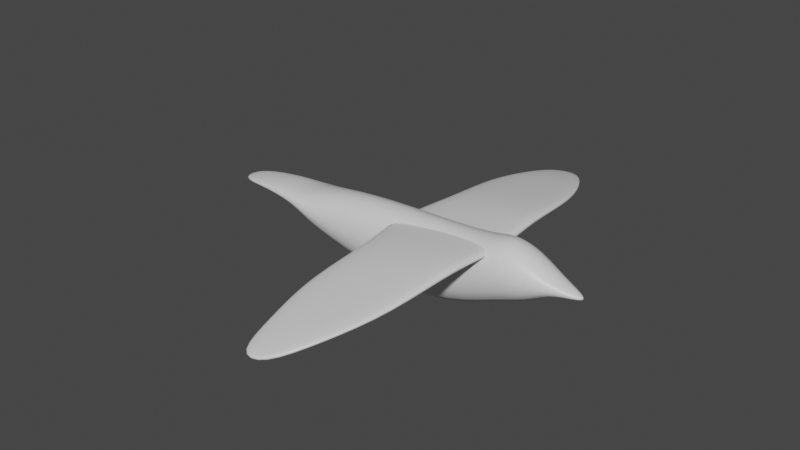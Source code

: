 # Source: bird.blend  (saved by Blender 2.83.18; exported with 4.5.12 LTS)
import bpy
from mathutils import Matrix  # noqa: F401  (used for matrix-valued properties, if any)

bpy.ops.wm.read_factory_settings(use_empty=True)
scene = bpy.context.scene
scene.name = 'Scene'

# ---- collections
col_collection = bpy.data.collections.new('Collection'); scene.collection.children.link(col_collection)

# ---- materials (node trees are filled in below, after node groups)
mat_material_001 = bpy.data.materials.new('Material.001')
mat_material_001.alpha_threshold = 0.0
mat_material_001.use_transparent_shadow = False
mat_material_001.line_color = (0.0, 0.0, 0.0, 1.0)

# ---- material node trees
mat_material_001.use_nodes = True; mat_material_001.node_tree.nodes.clear()
_N = mat_material_001.node_tree.nodes; _L = mat_material_001.node_tree.links
n0 = _N.new('ShaderNodeOutputMaterial'); n0.name = 'Material Output'; n0.location = (300, 300)
n1 = _N.new('ShaderNodeBsdfPrincipled'); n1.name = 'Principled BSDF'; n1.location = (10, 300)
n1.distribution = 'GGX'
n1.subsurface_method = 'BURLEY'
n1.inputs[2].default_value = 0.4
n1.inputs[3].default_value = 1.45
n1.inputs[27].default_value = (0.0, 0.0, 0.0, 1.0)
n1.inputs[28].default_value = 1.0
_L.new(n1.outputs[0], n0.inputs[0])
n0.is_active_output = True

# ---- world
world_world = bpy.data.worlds.new('World'); scene.world = world_world
world_world.use_nodes = True; world_world.node_tree.nodes.clear()
_N = world_world.node_tree.nodes; _L = world_world.node_tree.links
n0 = _N.new('ShaderNodeOutputWorld'); n0.name = 'World Output'; n0.location = (300, 300)
n1 = _N.new('ShaderNodeBackground'); n1.name = 'Background'; n1.location = (10, 300)
n1.inputs[0].default_value = (0.05088, 0.05088, 0.05088, 1.0)
_L.new(n1.outputs[0], n0.inputs[0])
n0.is_active_output = True
world_world.color = (0.05088, 0.05088, 0.05088)
world_world.use_sun_shadow = False
world_world.sun_shadow_jitter_overblur = 0.0

# ---- meshes
me_cube_002 = bpy.data.meshes.new('Cube.002')
me_cube_002.from_pydata([(2.691, 0.298, 0.9324), (1.974, 0.298, 0.2981), (2.691, -0.298, 0.9324), (1.974, -0.298, 0.2981), (-1.061, 1.462, 1.332), (-0.6885, 1.462, -0.5812), (-1.061, -1.462, 1.332), (-0.6885, -1.462, -0.5812), (-4.403, 2.368, 3.118), (-3.074, 2.368, -4.006), (-4.403, -2.368, 3.118), (-3.074, -2.368, -4.006), (-7.856, 2.931, 3.522), (-5.793, 2.931, -6.095), (-7.856, -2.931, 3.522), (-5.793, -2.931, -6.095), (-9.862, 2.931, 1.569), (-13.39, 2.931, -13.15), (-9.862, -2.931, 1.569), (-13.39, -2.931, -13.15), (-24.66, 2.931, -2.798), (-22.53, 2.931, -14.07), (-24.66, -2.931, -2.798), (-22.53, -2.931, -14.07), (-32.08, 2.931, -6.776), (-30.96, 2.931, -12.78), (-32.08, -2.931, -6.776), (-30.96, -2.931, -12.78), (-38.92, 2.113, -11.22), (-38.92, -2.113, -11.22), (-39.04, -2.113, -9.84), (-39.04, 2.113, -9.84), (-33.34, 2.859, -10.64), (-33.65, 2.859, -7.987), (-33.34, -2.859, -10.64), (-33.65, -2.859, -7.987), (-44.15, 1.367, -12.5), (-43.81, 1.367, -13.18), (-44.15, -1.367, -12.5), (-43.81, -1.367, -13.18), (-19.02, -5.685, -3.943), (-19.42, -5.685, -2.228), (-8.451, -5.484, 0.3175), (-8.849, -5.484, 2.032), (-19.84, -13.02, -5.133), (-20.09, -13.25, -4.059), (-9.366, -13.7, -0.1967), (-9.115, -13.48, -1.27), (-18.23, -18.95, -5.632), (-18.41, -19.11, -4.85), (-11.66, -19.2, -2.341), (-11.48, -19.03, -3.122), (-17.61, -22.87, -7.209), (-17.79, -23.04, -6.428), (-14.52, -23.23, -4.99), (-14.33, -23.07, -5.771), (-19.22, -5.685, -3.085), (-8.65, -5.484, 1.175), (-19.96, -13.14, -4.596), (-9.241, -13.59, -0.7334), (-18.32, -19.03, -5.241), (-11.57, -19.11, -2.731), (-17.7, -22.95, -6.818), (-14.42, -23.15, -5.38), (-19.02, 5.685, -3.943), (-19.42, 5.685, -2.228), (-8.451, 5.483, 0.3175), (-8.849, 5.483, 2.032), (-19.84, 13.02, -5.133), (-20.09, 13.25, -4.059), (-9.366, 13.7, -0.1967), (-9.115, 13.48, -1.27), (-18.23, 18.95, -5.632), (-18.41, 19.11, -4.85), (-11.66, 19.2, -2.341), (-11.48, 19.03, -3.122), (-17.61, 22.87, -7.209), (-17.79, 23.04, -6.428), (-14.52, 23.23, -4.99), (-14.33, 23.07, -5.771), (-19.22, 5.685, -3.085), (-8.65, 5.483, 1.175), (-19.96, 13.14, -4.596), (-9.241, 13.59, -0.7334), (-18.32, 19.03, -5.241), (-11.57, 19.11, -2.731), (-17.7, 22.95, -6.818), (-14.42, 23.15, -5.38), (-21.39, 2.287e-07, -5.61), (-21.79, 2.353e-07, -3.896), (-7.822, -2.332e-07, -0.4441), (-8.223, -2.265e-07, 1.269), (-8.023, -2.299e-07, 0.4126), (-21.59, 2.32e-07, -4.753)], [], [(0, 4, 6, 2), (3, 2, 6, 7), (5, 7, 11, 9), (5, 1, 3, 7), (1, 0, 2, 3), (5, 4, 0, 1), (10, 8, 12, 14), (6, 4, 8, 10), (4, 5, 9, 8), (7, 6, 10, 11), (12, 13, 17, 16), (11, 10, 14, 15), (8, 9, 13, 12), (9, 11, 15, 13), (17, 19, 23, 21), (13, 15, 19, 17), (14, 12, 16, 18), (15, 14, 18, 19), (22, 20, 24, 26), (18, 16, 20, 22), (19, 18, 22, 23), (16, 17, 21, 20), (30, 31, 36, 38), (23, 22, 26, 27), (20, 21, 25, 24), (21, 23, 27, 25), (34, 29, 28, 32), (30, 38, 39, 29), (32, 28, 31, 33), (28, 37, 36, 31), (27, 26, 35, 34), (26, 24, 33, 35), (25, 27, 34, 32), (24, 25, 32, 33), (39, 38, 36, 37), (35, 33, 31, 30), (35, 30, 29, 34), (29, 39, 37, 28), (92, 91, 43, 57), (43, 41, 45, 46), (88, 90, 42, 40), (91, 89, 41, 43), (59, 46, 50, 61), (57, 43, 46, 59), (56, 40, 44, 58), (40, 42, 47, 44), (48, 51, 55, 52), (44, 47, 51, 48), (58, 44, 48, 60), (46, 45, 49, 50), (63, 54, 53, 62), (60, 48, 52, 62), (50, 49, 53, 54), (61, 50, 54, 63), (51, 61, 63, 55), (49, 60, 62, 53), (55, 63, 62, 52), (45, 58, 60, 49), (41, 56, 58, 45), (42, 57, 59, 47), (47, 59, 61, 51), (90, 92, 57, 42), (56, 41, 89, 93), (40, 56, 93, 88), (92, 81, 67, 91), (67, 70, 69, 65), (88, 64, 66, 90), (91, 67, 65, 89), (83, 85, 74, 70), (81, 83, 70, 67), (80, 82, 68, 64), (64, 68, 71, 66), (72, 76, 79, 75), (68, 72, 75, 71), (82, 84, 72, 68), (70, 74, 73, 69), (87, 86, 77, 78), (84, 86, 76, 72), (74, 78, 77, 73), (85, 87, 78, 74), (75, 79, 87, 85), (73, 77, 86, 84), (79, 76, 86, 87), (69, 73, 84, 82), (65, 69, 82, 80), (66, 71, 83, 81), (71, 75, 85, 83), (90, 66, 81, 92), (80, 93, 89, 65), (64, 88, 93, 80)])
me_cube_002.polygons.foreach_set('use_smooth', [True] * 90)
_uv = me_cube_002.uv_layers.new(name='UVMap')
_uv.uv.foreach_set('vector', [0.625, 0.5, 0.875, 0.5, 0.875, 0.75, 0.625, 0.75, 0.375, 0.75, 0.625, 0.75, 0.625, 1.0, 0.375, 1.0, 0.125, 0.5, 0.125, 0.75, 0.125, 0.75, 0.125, 0.5, 0.125, 0.5, 0.375, 0.5, 0.375, 0.75, 0.125, 0.75, 0.375, 0.5, 0.625, 0.5, 0.625, 0.75, 0.375, 0.75, 0.375, 0.25, 0.625, 0.25, 0.625, 0.5, 0.375, 0.5, 0.875, 0.75, 0.875, 0.5, 0.875, 0.5, 0.875, 0.75, 0.875, 0.75, 0.875, 0.5, 0.875, 0.5, 0.875, 0.75, 0.625, 0.25, 0.375, 0.25, 0.375, 0.25, 0.625, 0.25, 0.375, 1.0, 0.625, 1.0, 0.625, 1.0, 0.375, 1.0, 0.625, 0.25, 0.375, 0.25, 0.375, 0.25, 0.625, 0.25, 0.375, 1.0, 0.625, 1.0, 0.625, 1.0, 0.375, 1.0, 0.625, 0.25, 0.375, 0.25, 0.375, 0.25, 0.625, 0.25, 0.125, 0.5, 0.125, 0.75, 0.125, 0.75, 0.125, 0.5, 0.125, 0.5, 0.125, 0.75, 0.125, 0.75, 0.125, 0.5, 0.125, 0.5, 0.125, 0.75, 0.125, 0.75, 0.125, 0.5, 0.875, 0.75, 0.875, 0.5, 0.875, 0.5, 0.875, 0.75, 0.375, 1.0, 0.625, 1.0, 0.625, 1.0, 0.375, 1.0, 0.875, 0.75, 0.875, 0.5, 0.875, 0.5, 0.875, 0.75, 0.875, 0.75, 0.875, 0.5, 0.875, 0.5, 0.875, 0.75, 0.375, 1.0, 0.625, 1.0, 0.625, 1.0, 0.375, 1.0, 0.625, 0.25, 0.375, 0.25, 0.375, 0.25, 0.625, 0.25, 0.875, 0.75, 0.875, 0.5, 0.875, 0.5, 0.875, 0.75, 0.375, 1.0, 0.625, 1.0, 0.625, 1.0, 0.375, 1.0, 0.625, 0.25, 0.375, 0.25, 0.375, 0.25, 0.625, 0.25, 0.125, 0.5, 0.125, 0.75, 0.125, 0.75, 0.125, 0.5, 0.125, 0.75, 0.125, 0.75, 0.125, 0.5, 0.125, 0.5, 0.625, 1.0, 0.625, 1.0, 0.375, 1.0, 0.375, 1.0, 0.375, 0.25, 0.375, 0.25, 0.625, 0.25, 0.625, 0.25, 0.375, 0.25, 0.375, 0.25, 0.625, 0.25, 0.625, 0.25, 0.375, 1.0, 0.625, 1.0, 0.625, 1.0, 0.375, 1.0, 0.875, 0.75, 0.875, 0.5, 0.875, 0.5, 0.875, 0.75, 0.125, 0.5, 0.125, 0.75, 0.125, 0.75, 0.125, 0.5, 0.625, 0.25, 0.375, 0.25, 0.375, 0.25, 0.625, 0.25, 0.375, 0.0, 0.625, 0.0, 0.625, 0.25, 0.375, 0.25, 0.875, 0.75, 0.875, 0.5, 0.875, 0.5, 0.875, 0.75, 0.625, 1.0, 0.625, 1.0, 0.375, 1.0, 0.375, 1.0, 0.125, 0.75, 0.125, 0.75, 0.125, 0.5, 0.125, 0.5, 0.5, 0.6092, 0.625, 0.6092, 0.625, 0.75, 0.5, 0.75, 0.625, 0.75, 0.875, 0.75, 0.875, 0.75, 0.625, 0.75, 0.125, 0.607, 0.375, 0.6092, 0.375, 0.75, 0.125, 0.75, 0.625, 0.6092, 0.875, 0.607, 0.875, 0.75, 0.625, 0.75, 0.5, 0.75, 0.625, 0.75, 0.625, 0.75, 0.5, 0.75, 0.5, 0.75, 0.625, 0.75, 0.625, 0.75, 0.5, 0.75, 0.5, 0.0, 0.375, 0.0, 0.375, 0.0, 0.5, 0.0, 0.125, 0.75, 0.375, 0.75, 0.375, 0.75, 0.125, 0.75, 0.125, 0.75, 0.375, 0.75, 0.375, 0.75, 0.125, 0.75, 0.125, 0.75, 0.375, 0.75, 0.375, 0.75, 0.125, 0.75, 0.5, 0.0, 0.375, 0.0, 0.375, 0.0, 0.5, 0.0, 0.625, 0.75, 0.875, 0.75, 0.875, 0.75, 0.625, 0.75, 0.5, 0.75, 0.625, 0.75, 0.625, 1.0, 0.5, 1.0, 0.5, 0.0, 0.375, 0.0, 0.375, 0.0, 0.5, 0.0, 0.625, 0.75, 0.875, 0.75, 0.875, 0.75, 0.625, 0.75, 0.5, 0.75, 0.625, 0.75, 0.625, 0.75, 0.5, 0.75, 0.375, 0.75, 0.5, 0.75, 0.5, 0.75, 0.375, 0.75, 0.625, 0.0, 0.5, 0.0, 0.5, 0.0, 0.625, 0.0, 0.375, 0.75, 0.5, 0.75, 0.5, 1.0, 0.375, 1.0, 0.625, 0.0, 0.5, 0.0, 0.5, 0.0, 0.625, 0.0, 0.625, 0.0, 0.5, 0.0, 0.5, 0.0, 0.625, 0.0, 0.375, 0.75, 0.5, 0.75, 0.5, 0.75, 0.375, 0.75, 0.375, 0.75, 0.5, 0.75, 0.5, 0.75, 0.375, 0.75, 0.375, 0.6092, 0.5, 0.6092, 0.5, 0.75, 0.375, 0.75, 0.5, 0.0, 0.625, 0.0, 0.625, 0.143, 0.5, 0.143, 0.375, 0.0, 0.5, 0.0, 0.5, 0.143, 0.375, 0.143, 0.5, 0.6092, 0.5, 0.75, 0.625, 0.75, 0.625, 0.6092, 0.625, 0.75, 0.625, 0.75, 0.875, 0.75, 0.875, 0.75, 0.125, 0.607, 0.125, 0.75, 0.375, 0.75, 0.375, 0.6092, 0.625, 0.6092, 0.625, 0.75, 0.875, 0.75, 0.875, 0.607, 0.5, 0.75, 0.5, 0.75, 0.625, 0.75, 0.625, 0.75, 0.5, 0.75, 0.5, 0.75, 0.625, 0.75, 0.625, 0.75, 0.5, 0.0, 0.5, 0.0, 0.375, 0.0, 0.375, 0.0, 0.125, 0.75, 0.125, 0.75, 0.375, 0.75, 0.375, 0.75, 0.125, 0.75, 0.125, 0.75, 0.375, 0.75, 0.375, 0.75, 0.125, 0.75, 0.125, 0.75, 0.375, 0.75, 0.375, 0.75, 0.5, 0.0, 0.5, 0.0, 0.375, 0.0, 0.375, 0.0, 0.625, 0.75, 0.625, 0.75, 0.875, 0.75, 0.875, 0.75, 0.5, 0.75, 0.5, 1.0, 0.625, 1.0, 0.625, 0.75, 0.5, 0.0, 0.5, 0.0, 0.375, 0.0, 0.375, 0.0, 0.625, 0.75, 0.625, 0.75, 0.875, 0.75, 0.875, 0.75, 0.5, 0.75, 0.5, 0.75, 0.625, 0.75, 0.625, 0.75, 0.375, 0.75, 0.375, 0.75, 0.5, 0.75, 0.5, 0.75, 0.625, 0.0, 0.625, 0.0, 0.5, 0.0, 0.5, 0.0, 0.375, 0.75, 0.375, 1.0, 0.5, 1.0, 0.5, 0.75, 0.625, 0.0, 0.625, 0.0, 0.5, 0.0, 0.5, 0.0, 0.625, 0.0, 0.625, 0.0, 0.5, 0.0, 0.5, 0.0, 0.375, 0.75, 0.375, 0.75, 0.5, 0.75, 0.5, 0.75, 0.375, 0.75, 0.375, 0.75, 0.5, 0.75, 0.5, 0.75, 0.375, 0.6092, 0.375, 0.75, 0.5, 0.75, 0.5, 0.6092, 0.5, 0.0, 0.5, 0.143, 0.625, 0.143, 0.625, 0.0, 0.375, 0.0, 0.375, 0.143, 0.5, 0.143, 0.5, 0.0])
me_cube_002.materials.append(mat_material_001)
me_cube_002.use_remesh_preserve_volume = False
me_cube_002.use_remesh_preserve_attributes = False
me_cube_002.use_mirror_vertex_groups = False
me_cube_002.update()
arm_armature_003 = bpy.data.armatures.new('Armature.003')  # bones are not reproduced

# ---- objects
ob_empty = bpy.data.objects.new('Empty', None)
ob_cube_001 = bpy.data.objects.new('Cube.001', me_cube_002)
ob_armature = bpy.data.objects.new('Armature', arm_armature_003)

# ---- transforms, parenting, visibility, modifiers, constraints
ob_empty.location = (-0.5716, -3.73e-08, 0.2776)
ob_empty.rotation_euler = (1.571, -0.0, -0.0)
ob_empty.empty_display_type = 'IMAGE'
ob_empty.empty_display_size = 5.0
ob_empty.lineart.crease_threshold = 0.0
ob_cube_001.parent = ob_armature
ob_cube_001.matrix_parent_inverse = Matrix(((0.2557, 1.299e-07, -0.9668, 0.07428), (-1.299e-07, 1.0, 1e-07, -1.866e-07), (0.9668, 1e-07, 0.2557, 1.389), (-0.0, -0.0, -0.0, 1.0)))
ob_cube_001.location = (0.8128, 3.062e-08, -0.2279)
ob_cube_001.rotation_euler = (3.482e-09, 0.2253, 3.079e-08)
ob_cube_001.scale = (0.08399, 0.09782, 0.06729)
ob_cube_001.lock_rotations_4d = False
ob_cube_001.empty_display_type = 'ARROWS'
ob_cube_001.lineart.crease_threshold = 0.0
_vg = ob_cube_001.vertex_groups.new(name='Bone')
for _i, _w in zip([0, 1, 2, 3, 4, 5, 6, 7, 8, 9, 10, 11, 12, 13, 14, 15, 16, 17, 18, 19, 20, 21, 22, 23, 24, 25, 26, 27, 28, 29, 30, 31, 32, 33, 34, 35, 36, 37, 38, 39, 40, 41, 42, 43, 56, 57, 64, 65, 66, 67, 80, 81, 88, 89, 90, 91, 92, 93], [0.5555, 0.5556, 0.5555, 0.5556, 0.5543, 0.5564, 0.5548, 0.5565, 0.5467, 0.5624, 0.5504, 0.5614, 0.5321, 0.5821, 0.543, 0.5762, 0.521, 0.6804, 0.5185, 0.6888, 0.9896, 0.9844, 0.9904, 0.9826, 0.997, 0.9964, 0.9971, 0.9961, 0.9979, 0.9979, 0.9979, 0.9979, 0.9975, 0.9976, 0.9975, 0.9976, 0.998, 0.998, 0.998, 0.998, 0.113, 0.0789, 0.05165, 0.05143, 0.1025, 0.05196, 0.113, 0.0789, 0.05165, 0.05143, 0.1025, 0.05196, 0.9993, 0.5302, 0.3327, 0.3073, 0.3086, 0.8196]): _vg.add([_i], _w, 'REPLACE')
_vg = ob_cube_001.vertex_groups.new(name='Bone.003')
for _i, _w in zip([0, 1, 2, 3, 4, 5, 6, 7, 8, 9, 10, 11, 12, 13, 14, 15, 16, 17, 18, 19, 20, 22, 23, 24, 25, 26, 28, 29, 30, 31, 32, 33, 34, 35, 36, 37, 38, 39, 40, 41, 42, 43, 44, 45, 46, 47, 56, 57, 58, 59, 65, 66, 67, 80, 81, 88, 89, 90, 91, 92, 93], [0.0, 0.0, 0.0, 0.0, 0.0, 0.0, 0.0, 0.0, 0.0, 0.0, 0.0, 0.0, 0.0, 0.0, 0.0, 0.0, 0.0, 0.0, 0.0, 0.0, 0.0, 0.0, 0.0, 0.0, 0.0, 0.0, 0.0, 0.0, 0.0, 0.0, 0.0, 0.0, 0.0, 0.0, 0.0, 0.0, 0.0, 0.0, 0.7793, 0.7921, 0.8081, 0.8048, 0.07656, 0.07648, 0.09481, 0.09261, 0.7806, 0.8145, 0.07801, 0.101, 0.0, 0.03475, 0.02346, 0.0, 0.02304, 0.0, 0.0, 0.0, 0.0, 0.0, 0.0]): _vg.add([_i], _w, 'REPLACE')
_vg = ob_cube_001.vertex_groups.new(name='Bone.001')
for _i, _w in zip([0, 1, 2, 3, 4, 5, 6, 7, 8, 9, 10, 11, 12, 13, 14, 15, 16, 17, 18, 19, 20, 21, 22, 23, 24, 26, 27, 28, 29, 30, 31, 32, 33, 34, 35, 36, 37, 38, 39, 40, 41, 42, 43, 44, 45, 46, 47, 48, 49, 50, 51, 52, 53, 54, 55, 56, 57, 59, 60, 61, 62, 63, 64, 65, 66, 67, 68, 69, 70, 71, 80, 81, 82, 83, 88, 89, 90, 91, 92, 93], [0.0, 0.0, 0.0, 0.0, 0.0, 0.0, 0.0, 0.0, 0.0, 0.0, 0.0, 0.0, 0.0, 0.0, 0.0, 0.0, 0.0, 0.0, 0.0, 0.0, 0.0, 0.0, 0.0, 0.0, 0.0, 0.0, 0.0, 0.0, 0.0, 0.0, 0.0, 0.0, 0.0, 0.0, 0.0, 0.0, 0.0, 0.0, 0.0, 0.0, 0.0, 0.0, 0.0, 0.0, 0.0, 0.0, 0.0, 0.0, 0.0, 0.0, 0.0, 0.0, 0.0, 0.0, 0.0, 0.0, 0.0, 0.0, 0.0, 0.0, 0.0, 0.0, 0.7793, 0.7921, 0.8081, 0.8048, 0.07656, 0.07648, 0.09481, 0.09261, 0.7806, 0.8145, 0.07801, 0.101, 0.0, 0.0, 0.0, 0.0, 0.0, 0.0]): _vg.add([_i], _w, 'REPLACE')
_vg = ob_cube_001.vertex_groups.new(name='Bone.002')
for _i, _w in zip([64, 65, 66, 67, 68, 69, 70, 71, 72, 73, 74, 75, 76, 77, 78, 79, 80, 81, 82, 83, 84, 85, 86, 87], [0.09675, 0.09948, 0.09444, 0.09562, 0.9118, 0.9127, 0.8932, 0.8956, 0.9939, 0.9952, 0.9877, 0.9876, 0.9995, 0.9997, 0.9988, 0.9989, 0.09602, 0.084, 0.9103, 0.8863, 0.9937, 0.9849, 0.9998, 0.9993]): _vg.add([_i], _w, 'REPLACE')
_vg = ob_cube_001.vertex_groups.new(name='Bone.004')
for _i, _w in zip([40, 41, 42, 43, 44, 45, 46, 47, 48, 49, 50, 51, 52, 53, 54, 55, 56, 57, 58, 59, 60, 61, 62, 63], [0.09675, 0.09948, 0.09444, 0.09562, 0.9118, 0.9127, 0.8932, 0.8956, 0.9939, 0.9952, 0.9877, 0.9876, 0.9995, 0.9997, 0.9988, 0.9989, 0.09602, 0.084, 0.9103, 0.8863, 0.9937, 0.9849, 0.9998, 0.9993]): _vg.add([_i], _w, 'REPLACE')
_m = ob_cube_001.modifiers.new('Subdivision', 'SUBSURF')
_m.uv_smooth = 'PRESERVE_CORNERS'
_m = ob_cube_001.modifiers.new('Armature', 'ARMATURE')
_m = ob_cube_001.modifiers.new('Armature.001', 'ARMATURE')
_m.object = ob_armature
ob_armature.location = (-1.362, 3.807e-08, -0.2833)
ob_armature.rotation_euler = (3.911e-07, 1.312, 5.08e-07)
ob_armature.show_in_front = True
ob_armature.lineart.crease_threshold = 0.0

# ---- collection membership
col_collection.objects.link(ob_empty)
col_collection.objects.link(ob_cube_001)
col_collection.objects.link(ob_armature)

# ---- scene / render settings (as saved in the file)
scene.frame_start = 1; scene.frame_end = 250; scene.frame_set(1)
scene.render.engine = 'BLENDER_EEVEE_NEXT'
scene.cycles.use_denoising = False
scene.cycles.samples = 128
scene.cycles.sampling_pattern = 'TABULATED_SOBOL'
scene.cycles.use_adaptive_sampling = False
scene.cycles.use_light_tree = False
scene.view_settings.view_transform = 'Filmic'
bpy.context.view_layer.update()

# ---- added for rendering (the .blend has no active camera and no usable light): camera, sun
cam_auto = bpy.data.cameras.new('AutoCamera')
cam_auto.lens = 50.0
cam_auto.sensor_width = 36.0
cam_auto.clip_end = 1000.0
ob_auto_camera = bpy.data.objects.new('AutoCamera', cam_auto)
scene.collection.objects.link(ob_auto_camera)
ob_auto_camera.location = (4.85532, -6.98319, 4.47736)
ob_auto_camera.rotation_euler = (1.09748, -7.21219e-08, 0.694738)
scene.camera = ob_auto_camera
light_auto_sun = bpy.data.lights.new('AutoSun', 'SUN')
light_auto_sun.energy = 3.0
light_auto_sun.angle = 0.0523599
ob_auto_sun = bpy.data.objects.new('AutoSun', light_auto_sun)
scene.collection.objects.link(ob_auto_sun)
ob_auto_sun.rotation_euler = (0.872665, 0.174533, 0.523599)
bpy.context.view_layer.update()
